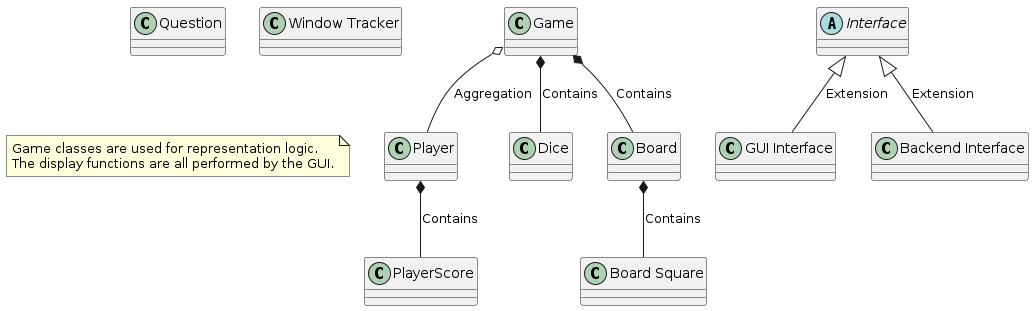

The diagram above was rendered by PlantUML. Its source (embedded in the PNG):
@startuml
Class Player
Class Dice
Abstract Class Interface
Class "Board Square"
Class "GUI Interface"
Class "Backend Interface"
Class Question
Class Board
Class "Window Tracker"
note "Game classes are used for representation logic.\nThe display functions are all performed by the GUI." as N1
Class Game
Class PlayerScore
Game o-- Player : Aggregation
Board *-- "Board Square" : Contains
Game *-- Board : Contains
Game *-- Dice : Contains
Player *-- PlayerScore : Contains
Interface <|-- "GUI Interface" : Extension
Interface <|-- "Backend Interface" : Extension
@enduml